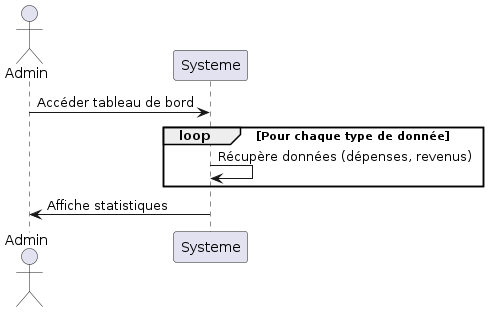

The diagram above was rendered by PlantUML. Its source (embedded in the PNG):
@startuml
actor Admin
participant Systeme


    Admin -> Systeme : Accéder tableau de bord
    loop Pour chaque type de donnée
        Systeme -> Systeme : Récupère données (dépenses, revenus)
    end
    Systeme -> Admin : Affiche statistiques

@enduml